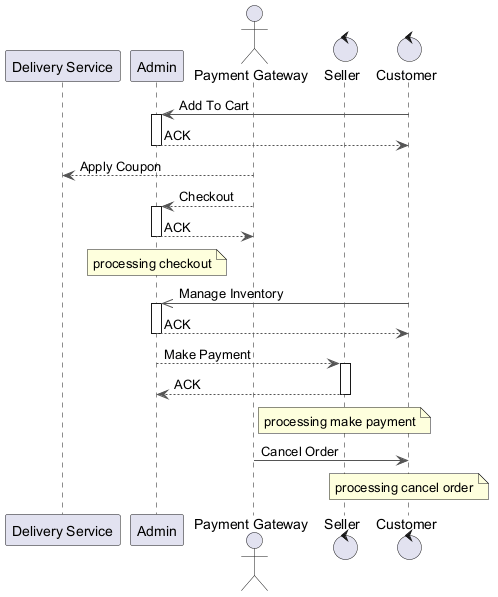

The diagram above was rendered by PlantUML. Its source (embedded in the PNG):
@startuml
skinparam ArrowColor #555555
participant "Delivery Service" as DS
participant "Admin" as A
actor "Payment Gateway" as PG
control "Seller" as S
control "Customer" as C
C -> A : Add To Cart
activate A
A --> C : ACK
deactivate A
PG --> DS : Apply Coupon
PG --> A : Checkout
activate A
A --> PG : ACK
deactivate A
note over A : processing checkout
C ->> A : Manage Inventory
activate A
A --> C : ACK
deactivate A
A --> S : Make Payment
activate S
S --> A : ACK
deactivate S
note over S : processing make payment
PG -> C : Cancel Order
note over C : processing cancel order
@enduml